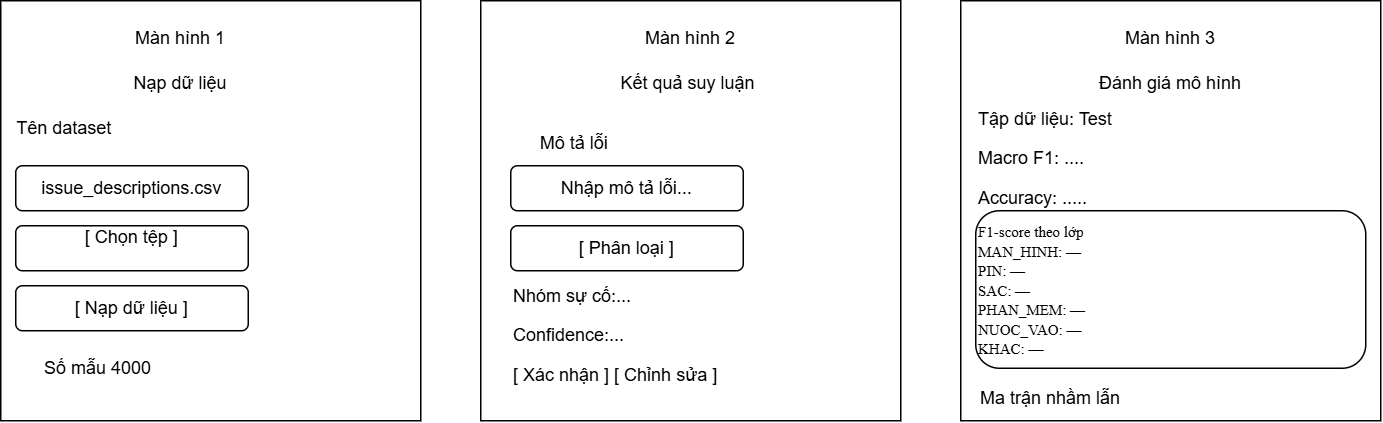

The diagram above was exported from draw.io. Its source (the exported page's mxGraphModel, read from the mxfile embedded in the PNG):
<mxGraphModel dx="2320" dy="1001" grid="1" gridSize="10" guides="1" tooltips="1" connect="1" arrows="1" fold="1" page="1" pageScale="1" pageWidth="827" pageHeight="1169" math="0" shadow="0">
  <root>
    <mxCell id="0" />
    <mxCell id="1" parent="0" />
    <mxCell id="g80xLTSc9uWLRdkbKXTH-2" parent="1" style="whiteSpace=wrap;html=1;aspect=fixed;" value="" vertex="1">
      <mxGeometry height="280" width="280" x="-800" y="80" as="geometry" />
    </mxCell>
    <mxCell id="g80xLTSc9uWLRdkbKXTH-3" parent="1" style="whiteSpace=wrap;html=1;aspect=fixed;" value="" vertex="1">
      <mxGeometry height="280" width="280" x="-480" y="80" as="geometry" />
    </mxCell>
    <mxCell id="g80xLTSc9uWLRdkbKXTH-4" parent="1" style="whiteSpace=wrap;html=1;aspect=fixed;" value="" vertex="1">
      <mxGeometry height="280" width="280" x="-160" y="80" as="geometry" />
    </mxCell>
    <mxCell id="g80xLTSc9uWLRdkbKXTH-5" parent="1" style="text;html=1;whiteSpace=wrap;strokeColor=none;fillColor=none;align=center;verticalAlign=middle;rounded=0;" value="Màn hình 1" vertex="1">
      <mxGeometry height="30" width="70" x="-715" y="90" as="geometry" />
    </mxCell>
    <mxCell id="g80xLTSc9uWLRdkbKXTH-6" parent="1" style="text;html=1;whiteSpace=wrap;strokeColor=none;fillColor=none;align=center;verticalAlign=middle;rounded=0;" value="Màn hình 2" vertex="1">
      <mxGeometry height="30" width="70" x="-375" y="90" as="geometry" />
    </mxCell>
    <mxCell id="g80xLTSc9uWLRdkbKXTH-7" parent="1" style="text;html=1;whiteSpace=wrap;strokeColor=none;fillColor=none;align=center;verticalAlign=middle;rounded=0;" value="Màn hình 3" vertex="1">
      <mxGeometry height="30" width="70" x="-55" y="90" as="geometry" />
    </mxCell>
    <mxCell id="g80xLTSc9uWLRdkbKXTH-8" parent="1" style="text;html=1;whiteSpace=wrap;strokeColor=none;fillColor=none;align=center;verticalAlign=middle;rounded=0;" value="Nạp dữ liệu" vertex="1">
      <mxGeometry height="30" width="100" x="-730" y="120" as="geometry" />
    </mxCell>
    <mxCell id="g80xLTSc9uWLRdkbKXTH-11" parent="1" style="text;html=1;whiteSpace=wrap;strokeColor=none;fillColor=none;align=center;verticalAlign=middle;rounded=0;" value="Kết quả suy luận&amp;nbsp;" vertex="1">
      <mxGeometry height="30" width="100" x="-390" y="120" as="geometry" />
    </mxCell>
    <mxCell id="g80xLTSc9uWLRdkbKXTH-12" parent="1" style="text;html=1;whiteSpace=wrap;strokeColor=none;fillColor=none;align=center;verticalAlign=middle;rounded=0;" value="Đánh giá mô hình" vertex="1">
      <mxGeometry height="30" width="100" x="-70" y="120" as="geometry" />
    </mxCell>
    <mxCell id="g80xLTSc9uWLRdkbKXTH-15" parent="1" style="text;html=1;whiteSpace=wrap;strokeColor=none;fillColor=none;align=center;verticalAlign=middle;rounded=0;" value="Tên dataset" vertex="1">
      <mxGeometry height="30" width="85" x="-800" y="150" as="geometry" />
    </mxCell>
    <mxCell id="g80xLTSc9uWLRdkbKXTH-16" parent="1" style="rounded=1;whiteSpace=wrap;html=1;roundedPerimeter=1;" value="issue_descriptions.csv" vertex="1">
      <mxGeometry height="30" width="155" x="-790" y="190" as="geometry" />
    </mxCell>
    <mxCell id="g80xLTSc9uWLRdkbKXTH-17" parent="1" style="rounded=1;whiteSpace=wrap;html=1;roundedPerimeter=1;" value="&#10;&lt;span&gt;[ &lt;/span&gt;&lt;span&gt;Chọn &lt;/span&gt;&lt;span&gt;tệp &lt;/span&gt;&lt;span&gt;]&lt;/span&gt;&#10;&#10;" vertex="1">
      <mxGeometry height="30" width="155" x="-790" y="230" as="geometry" />
    </mxCell>
    <mxCell id="g80xLTSc9uWLRdkbKXTH-18" parent="1" style="rounded=1;whiteSpace=wrap;html=1;roundedPerimeter=1;" value="&lt;span&gt;[ &lt;/span&gt;&lt;span&gt;Nạp &lt;/span&gt;&lt;span&gt;dữ &lt;/span&gt;&lt;span&gt;liệu &lt;/span&gt;&lt;span&gt;]&lt;/span&gt;" vertex="1">
      <mxGeometry height="30" width="155" x="-790" y="270" as="geometry" />
    </mxCell>
    <mxCell id="g80xLTSc9uWLRdkbKXTH-19" parent="1" style="text;html=1;whiteSpace=wrap;strokeColor=none;fillColor=none;align=center;verticalAlign=middle;rounded=0;" value="Số mẫu 4000" vertex="1">
      <mxGeometry height="30" width="110" x="-790" y="310" as="geometry" />
    </mxCell>
    <mxCell id="g80xLTSc9uWLRdkbKXTH-20" parent="1" style="text;html=1;whiteSpace=wrap;strokeColor=none;fillColor=none;align=center;verticalAlign=middle;rounded=0;" value="Mô tả lỗi" vertex="1">
      <mxGeometry height="30" width="85" x="-460" y="160" as="geometry" />
    </mxCell>
    <mxCell id="g80xLTSc9uWLRdkbKXTH-21" parent="1" style="rounded=1;whiteSpace=wrap;html=1;roundedPerimeter=1;" value="Nhập mô tả lỗi..." vertex="1">
      <mxGeometry height="30" width="155" x="-460" y="190" as="geometry" />
    </mxCell>
    <mxCell id="g80xLTSc9uWLRdkbKXTH-22" parent="1" style="rounded=1;whiteSpace=wrap;html=1;roundedPerimeter=1;" value="&lt;span&gt;[ &lt;/span&gt;&lt;span&gt;Phân &lt;/span&gt;&lt;span&gt;loại &lt;/span&gt;&lt;span&gt;]&lt;/span&gt;" vertex="1">
      <mxGeometry height="30" width="155" x="-460" y="230" as="geometry" />
    </mxCell>
    <mxCell id="g80xLTSc9uWLRdkbKXTH-24" parent="1" style="text;html=1;whiteSpace=wrap;strokeColor=none;fillColor=none;align=left;verticalAlign=middle;rounded=0;" value="&lt;p class=&quot;w6asjq_TextBase _85PZeG_Text PDq2pG_selectionAnchorContainer&quot;&gt;&lt;span&gt;Nhóm &lt;/span&gt;&lt;span&gt;sự &lt;/span&gt;&lt;span&gt;cố:...&lt;/span&gt;&lt;span aria-hidden=&quot;true&quot; class=&quot;PDq2pG_selectionAnchor&quot;&gt;&lt;/span&gt;&lt;/p&gt;&lt;p class=&quot;w6asjq_TextBase _85PZeG_Text&quot;&gt;&lt;span&gt;Confidence:...&lt;/span&gt;&lt;/p&gt;&lt;p class=&quot;w6asjq_TextBase _85PZeG_Text&quot;&gt;&lt;span&gt;[ &lt;/span&gt;&lt;span&gt;Xác &lt;/span&gt;&lt;span&gt;nhận &lt;/span&gt;&lt;span&gt;] &lt;/span&gt;&lt;span&gt;[ &lt;/span&gt;&lt;span&gt;Chỉnh &lt;/span&gt;&lt;span&gt;sửa &lt;/span&gt;&lt;span&gt;]&lt;/span&gt;&lt;/p&gt;" vertex="1">
      <mxGeometry height="45" width="155" x="-460" y="280" as="geometry" />
    </mxCell>
    <mxCell id="g80xLTSc9uWLRdkbKXTH-25" parent="1" style="text;html=1;whiteSpace=wrap;strokeColor=none;fillColor=none;align=left;verticalAlign=middle;rounded=0;" value="&lt;p class=&quot;w6asjq_TextBase _85PZeG_Text PDq2pG_selectionAnchorContainer&quot;&gt;&lt;span&gt;Tập &lt;/span&gt;&lt;span&gt;dữ &lt;/span&gt;&lt;span&gt;liệu: &lt;/span&gt;&lt;span&gt;Test&lt;/span&gt;&lt;span aria-hidden=&quot;true&quot; class=&quot;PDq2pG_selectionAnchor&quot;&gt;&lt;/span&gt;&lt;/p&gt;&lt;p class=&quot;w6asjq_TextBase _85PZeG_Text&quot;&gt;&lt;span&gt;Macro &lt;/span&gt;&lt;span&gt;F1: ....&lt;/span&gt;&lt;/p&gt;&lt;p class=&quot;w6asjq_TextBase _85PZeG_Text&quot;&gt;&lt;span&gt;Accuracy: .....&lt;/span&gt;&lt;/p&gt;" vertex="1">
      <mxGeometry height="70" width="155" x="-150" y="150" as="geometry" />
    </mxCell>
    <mxCell id="g80xLTSc9uWLRdkbKXTH-26" parent="1" style="rounded=1;whiteSpace=wrap;html=1;roundedPerimeter=1;align=left;" value="&lt;div style=&quot;line-height: 0%;&quot;&gt;&lt;p class=&quot;w6asjq_TextBase _85PZeG_Text PDq2pG_selectionAnchorContainer&quot;&gt;&lt;font style=&quot;font-size: 10px;&quot; face=&quot;Times New Roman&quot;&gt;&lt;span&gt;F1-score &lt;/span&gt;&lt;span&gt;theo &lt;/span&gt;&lt;span&gt;lớp&lt;/span&gt;&lt;span aria-hidden=&quot;true&quot; class=&quot;PDq2pG_selectionAnchor&quot;&gt;&lt;/span&gt;&lt;/font&gt;&lt;/p&gt;&lt;p class=&quot;w6asjq_TextBase _85PZeG_Text&quot;&gt;&lt;font style=&quot;font-size: 10px;&quot; face=&quot;Times New Roman&quot;&gt;&lt;span&gt;MAN_HINH: &lt;/span&gt;&lt;span&gt;—&lt;/span&gt;&lt;/font&gt;&lt;/p&gt;&lt;p class=&quot;w6asjq_TextBase _85PZeG_Text&quot;&gt;&lt;font style=&quot;font-size: 10px;&quot; face=&quot;Times New Roman&quot;&gt;&lt;span&gt;PIN: &lt;/span&gt;&lt;span&gt;—&lt;/span&gt;&lt;/font&gt;&lt;/p&gt;&lt;p class=&quot;w6asjq_TextBase _85PZeG_Text&quot;&gt;&lt;font style=&quot;font-size: 10px;&quot; face=&quot;Times New Roman&quot;&gt;&lt;span&gt;SAC: &lt;/span&gt;&lt;span&gt;—&lt;/span&gt;&lt;/font&gt;&lt;/p&gt;&lt;p class=&quot;w6asjq_TextBase _85PZeG_Text&quot;&gt;&lt;font style=&quot;font-size: 10px;&quot; face=&quot;Times New Roman&quot;&gt;&lt;span&gt;PHAN_MEM: &lt;/span&gt;&lt;span&gt;—&lt;/span&gt;&lt;/font&gt;&lt;/p&gt;&lt;p class=&quot;w6asjq_TextBase _85PZeG_Text&quot;&gt;&lt;font style=&quot;font-size: 10px;&quot; face=&quot;Times New Roman&quot;&gt;&lt;span&gt;NUOC_VAO: &lt;/span&gt;&lt;span&gt;—&lt;/span&gt;&lt;/font&gt;&lt;/p&gt;&lt;p class=&quot;w6asjq_TextBase _85PZeG_Text&quot;&gt;&lt;font style=&quot;font-size: 10px;&quot; face=&quot;Times New Roman&quot;&gt;&lt;span&gt;KHAC: &lt;/span&gt;&lt;span&gt;—&lt;/span&gt;&lt;/font&gt;&lt;/p&gt;&lt;/div&gt;" vertex="1">
      <mxGeometry height="105" width="260" x="-150" y="220" as="geometry" />
    </mxCell>
    <mxCell id="g80xLTSc9uWLRdkbKXTH-27" parent="1" style="text;html=1;whiteSpace=wrap;strokeColor=none;fillColor=none;align=center;verticalAlign=middle;rounded=0;" value="&lt;span&gt;Ma &lt;/span&gt;&lt;span&gt;trận &lt;/span&gt;&lt;span&gt;nhầm &lt;/span&gt;&lt;span&gt;lẫn&lt;/span&gt;" vertex="1">
      <mxGeometry height="30" width="120" x="-160" y="330" as="geometry" />
    </mxCell>
    <mxCell id="g80xLTSc9uWLRdkbKXTH-28" edge="1" parent="1" source="g80xLTSc9uWLRdkbKXTH-26" style="edgeStyle=orthogonalEdgeStyle;rounded=0;orthogonalLoop=1;jettySize=auto;html=1;innerLoopWaypoints=1;exitX=0.5;exitY=1;exitDx=0;exitDy=0;" target="g80xLTSc9uWLRdkbKXTH-26">
      <mxGeometry relative="1" as="geometry" />
    </mxCell>
  </root>
</mxGraphModel>